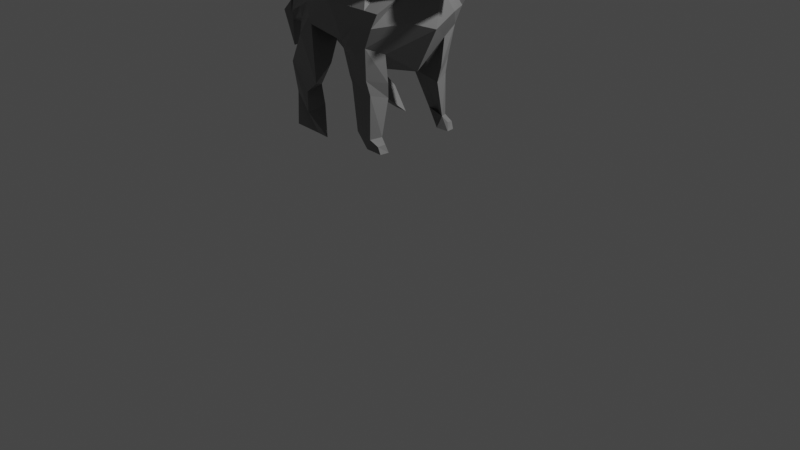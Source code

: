 # Source: bunny_2.blend  (saved by Blender 3.5.10; exported with 4.5.12 LTS)
import bpy
from mathutils import Matrix  # noqa: F401  (used for matrix-valued properties, if any)

bpy.ops.wm.read_factory_settings(use_empty=True)
scene = bpy.context.scene
scene.name = 'Scene'

# ---- collections
col_collection = bpy.data.collections.new('Collection'); scene.collection.children.link(col_collection)

# ---- materials (node trees are filled in below, after node groups)
mat_bunny_fur = bpy.data.materials.new('bunny fur')
mat_bunny_fur.alpha_threshold = 0.0
mat_bunny_fur.use_transparent_shadow = False
mat_bunny_fur.roughness = 0.5
mat_bunny_fur.line_color = (0.0, 0.0, 0.0, 1.0)

# ---- material node trees
mat_bunny_fur.use_nodes = True; mat_bunny_fur.node_tree.nodes.clear()
_N = mat_bunny_fur.node_tree.nodes; _L = mat_bunny_fur.node_tree.links
n0 = _N.new('ShaderNodeOutputMaterial'); n0.name = 'Material Output'; n0.location = (300, 300)
n1 = _N.new('ShaderNodeBsdfPrincipled'); n1.name = 'Principled BSDF'; n1.location = (10, 300)
n1.distribution = 'GGX'
n1.subsurface_method = 'RANDOM_WALK_SKIN'
n1.inputs[0].default_value = (0.2203, 0.2203, 0.2203, 1.0)
n1.inputs[3].default_value = 1.45
n1.inputs[27].default_value = (0.0, 0.0, 0.0, 1.0)
n1.inputs[28].default_value = 1.0
_L.new(n1.outputs[0], n0.inputs[0])
n0.is_active_output = True

# ---- world
world_world = bpy.data.worlds.new('World'); scene.world = world_world
world_world.use_nodes = True; world_world.node_tree.nodes.clear()
_N = world_world.node_tree.nodes; _L = world_world.node_tree.links
n0 = _N.new('ShaderNodeOutputWorld'); n0.name = 'World Output'; n0.location = (300, 300)
n1 = _N.new('ShaderNodeBackground'); n1.name = 'Background'; n1.location = (10, 300)
n1.inputs[0].default_value = (0.05088, 0.05088, 0.05088, 1.0)
_L.new(n1.outputs[0], n0.inputs[0])
n0.is_active_output = True
world_world.color = (0.05088, 0.05088, 0.05088)
world_world.use_sun_shadow = False
world_world.sun_shadow_jitter_overblur = 0.0

# ---- cameras
cam_camera = bpy.data.cameras.new('Camera')
cam_camera.clip_end = 100.0
cam_camera.ortho_scale = 7.314

# ---- lights
light_light = bpy.data.lights.new('Light', 'POINT')
light_light.transmission_factor = 0.0
light_light.energy = 1000.0
light_light.shadow_soft_size = 0.1
light_light.shadow_maximum_resolution = 0.006
light_light.use_absolute_resolution = True

# ---- meshes
me_cube = bpy.data.meshes.new('Cube')
me_cube.from_pydata([(0.2866, 0.9886, -0.9289), (0.6427, 0.4647, -0.08461), (-0.5754, 0.6435, -1.117), (-0.5752, 1.0, -0.3297), (-0.2611, 0.985, -0.9226), (0.3884, 0.6449, -1.054), (-0.7143, 0.4286, 0.0333), (-0.4858, 0.0, -1.235), (0.9876, -0.05118, -0.0154), (-1.057, -4.175e-08, 0.344), (0.526, -0.09711, -1.441), (0.5827, 1.0, -0.3297), (-1.444, 0.0, -0.172), (-1.507, 0.4724, -0.3778), (-1.247, 0.7927, -0.9035), (-1.332, 0.1773, -1.296), (-1.38, 0.7614, -0.5574), (-1.332, 0.0, -1.296), (0.2156, 0.9138, -1.485), (-0.1857, 0.8985, -1.488), (-0.4989, 0.5885, -1.524), (0.3775, 0.5907, -1.558), (0.2329, 0.8452, -1.74), (-0.1371, 0.8962, -1.598), (-0.2599, 0.5887, -1.737), (0.3355, 0.551, -1.822), (0.2305, 0.8569, -2.485), (-0.1159, 0.8158, -2.442), (0.06818, 0.5896, -1.6), (0.327, 0.6841, -2.455), (0.1503, 0.8505, -2.669), (0.1081, -0.03456, -1.427), (0.02666, 0.523, -1.402), (0.2533, 0.6347, -2.668), (0.4288, 0.716, -2.541), (0.4009, 0.8417, -2.564), (0.4719, 0.6769, -2.683), (0.446, 0.8309, -2.687), (0.0378, 0.5699, -1.78), (-1.343, 0.8498, -2.078), (-2.075, 0.5719, -1.775), (-1.168, 0.4576, -1.614), (-1.914, 0.6449, -0.8336), (-0.9994, 0.9359, -1.825), (-2.202, 0.389, -0.6889), (-2.333, 0.3519, -1.002), (-2.163, 0.1532, -1.218), (-2.161, 0.0, -1.22), (-1.436, 0.4601, -2.058), (-1.503, 0.9411, -2.669), (-1.02, 0.901, -2.713), (-1.78, 0.7028, -2.216), (-1.234, 0.5618, -2.347), (-1.16, 0.9903, -2.359), (-0.788, 0.9018, -2.726), (-2.346, 0.0, -0.9479), (0.04786, 0.8707, -1.667), (0.01497, 0.9061, -1.505), (-1.888, 0.0, -0.485), (-0.8851, -4.175e-08, 0.344), (0.003715, 1.0, -0.3302), (-0.3209, 0.3615, 0.357), (-0.03126, 1.095, -0.9504), (-1.778, 0.5682, -0.9485), (-2.297, 0.0, -1.087), (-2.332, 0.0, -0.798), (-1.59, 0.7609, -1.141), (-2.356, 0.3209, -0.7894), (-1.854, 0.4307, -0.5334), (-1.537, 0.7539, -1.8), (-1.647, 0.7031, -0.6955), (0.00822, 0.9934, -0.6435), (-2.335, 0.3212, -1.142), (-2.563, 6.757e-15, -1.685), (0.4346, 0.9943, -0.5878), (-2.24, 0.3438, -1.1), (-2.59, 0.0, -1.065), (-2.57, 0.3209, -1.012), (-1.315, 0.7927, -0.7966), (1.022, -0.1804, -0.6295), (0.8091, 0.4322, -0.5072), (-2.553, 0.143, -1.688), (-0.4182, 0.9925, -0.5834), (0.05731, 0.8364, -2.464), (0.09095, 0.4286, 0.518), (0.8699, 0.3843, 0.4493), (0.8962, 0.0, 0.518), (0.09095, 0.0, 0.518), (0.3351, 0.3764, 1.463), (0.6521, 0.3764, 1.463), (0.6521, 0.1919, 1.463), (0.09095, 0.0, 0.9675), (1.578, 0.2528, 0.534), (0.2648, 0.0, 1.501), (1.449, 0.2528, 1.127), (1.449, 0.0, 1.127), (0.9528, 0.6492, 0.7351), (1.249, 0.0, 0.4276), (1.576, 0.5508, 1.295), (1.578, 0.0, 1.463), (1.905, 0.0, 0.8057), (1.905, 0.0, 0.534), (1.905, 0.2528, 0.534), (1.905, 0.2528, 0.7894), (0.1001, 0.4987, 0.9667), (0.8962, 0.4286, 1.463), (0.8962, 0.0, 1.463), (0.3351, 0.1919, 1.463), (0.1651, 0.6492, 3.439), (0.7538, 0.6777, 3.529), (0.462, 1.093, 3.622), (0.7334, 0.431, 2.596), (0.2452, 0.431, 2.596), (0.2452, 0.7151, 2.596), (0.7334, 0.7151, 2.596), (0.1468, 0.424, -0.0356), (0.01722, 0.8331, -2.555), (0.1439, 0.8466, -2.474), (0.1404, 0.858, -1.702), (0.1057, 1.096, -0.9379), (0.1153, 0.91, -1.5), (0.2214, 0.9939, -0.6263), (0.4804, 0.4064, 0.4837), (0.4982, 0.4636, 1.215), (0.4936, 0.3764, 1.463), (0.4843, 0.6819, 3.58), (0.2932, 1.0, -0.3297), (0.5674, 0.2619, 1.494), (0.4893, 0.431, 2.596), (0.7869, 0.5882, 3.341), (0.186, 0.5882, 3.341), (0.186, 0.9378, 3.341), (0.7869, 0.9378, 3.341), (0.3079, 0.8361, 3.348), (0.4865, 0.5882, 3.341), (0.2866, -0.9886, -0.9289), (0.6427, -0.5083, -0.08461), (-0.5754, -0.6435, -1.117), (-0.5752, -1.0, -0.3297), (-0.2611, -0.985, -0.9226), (0.3903, -0.659, -1.068), (-0.7143, -0.4286, 0.0333), (0.5827, -1.0, -0.3297), (-1.507, -0.4724, -0.3778), (-1.247, -0.7927, -0.9035), (-1.332, -0.1773, -1.296), (-1.38, -0.7614, -0.5574), (0.2156, -0.9138, -1.485), (-0.1857, -0.8985, -1.488), (-0.4989, -0.5885, -1.524), (0.3778, -0.5914, -1.56), (0.2329, -0.8452, -1.74), (-0.1371, -0.8962, -1.598), (-0.2599, -0.5887, -1.737), (0.3355, -0.551, -1.822), (0.2305, -0.8569, -2.485), (-0.1159, -0.8158, -2.442), (0.06818, -0.5896, -1.6), (0.327, -0.6841, -2.455), (0.1503, -0.8505, -2.669), (0.02704, -0.524, -1.404), (0.2533, -0.6347, -2.668), (0.4288, -0.716, -2.541), (0.4009, -0.8417, -2.564), (0.4719, -0.6769, -2.683), (0.446, -0.8309, -2.687), (0.0378, -0.5699, -1.78), (-1.343, -0.8498, -2.078), (-2.075, -0.5719, -1.775), (-1.168, -0.4576, -1.614), (-1.914, -0.6449, -0.8336), (-0.9994, -0.9359, -1.825), (-2.202, -0.389, -0.6889), (-2.333, -0.3519, -1.002), (-2.163, -0.1532, -1.218), (-1.436, -0.4601, -2.058), (-1.503, -0.9411, -2.669), (-1.02, -0.901, -2.713), (-1.78, -0.7028, -2.216), (-1.234, -0.5618, -2.347), (-1.16, -0.9903, -2.359), (-0.788, -0.9018, -2.726), (0.04786, -0.8707, -1.667), (0.01497, -0.9061, -1.505), (0.003715, -1.0, -0.3302), (-0.3209, -0.3615, 0.357), (-0.04179, -1.104, -0.9494), (-1.778, -0.5682, -0.9485), (-1.59, -0.7609, -1.141), (-2.356, -0.3209, -0.7894), (-1.854, -0.4307, -0.5334), (-1.537, -0.7539, -1.8), (-1.647, -0.7031, -0.6955), (0.00822, -0.9934, -0.6435), (-2.335, -0.3212, -1.142), (0.4346, -0.9943, -0.5878), (-2.24, -0.3438, -1.1), (-2.57, -0.3209, -1.012), (-1.315, -0.7927, -0.7966), (0.8091, -0.5516, -0.5068), (-2.553, -0.143, -1.688), (-0.4182, -0.9925, -0.5834), (0.05731, -0.8364, -2.464), (0.09095, -0.4286, 0.518), (0.8699, -0.3843, 0.4493), (0.3351, -0.3764, 1.463), (0.6521, -0.3764, 1.463), (0.6521, -0.1919, 1.463), (1.578, -0.2528, 0.534), (1.449, -0.2528, 1.127), (0.9528, -0.653, 0.7351), (1.576, -0.5508, 1.295), (1.905, -0.2528, 0.534), (1.905, -0.2528, 0.7894), (0.1001, -0.4987, 0.9667), (0.8962, -0.4286, 1.463), (0.3351, -0.1919, 1.463), (0.1651, -0.6492, 3.439), (0.7538, -0.6777, 3.529), (0.462, -1.093, 3.622), (0.7334, -0.431, 2.596), (0.2452, -0.431, 2.596), (0.2452, -0.7151, 2.596), (0.7334, -0.7151, 2.596), (0.1468, -0.424, -0.0356), (0.01722, -0.8331, -2.555), (0.1439, -0.8466, -2.474), (0.1404, -0.858, -1.702), (0.09513, -1.105, -0.937), (0.1153, -0.91, -1.5), (0.2214, -0.9939, -0.6263), (0.4804, -0.4064, 0.4837), (0.4982, -0.4636, 1.215), (0.4936, -0.3764, 1.463), (0.4843, -0.6819, 3.58), (0.2932, -1.0, -0.3297), (0.5674, -0.2619, 1.494), (0.4893, -0.431, 2.596), (0.7869, -0.5882, 3.341), (0.186, -0.5882, 3.341), (0.186, -0.9378, 3.341), (0.7869, -0.9378, 3.341), (0.3079, -0.8361, 3.348), (0.4865, -0.5882, 3.341)], [], [(74, 11, 1, 80), (9, 6, 13, 12), (2, 7, 17, 15), (119, 0, 18, 120), (121, 126, 11, 74), (80, 1, 8, 79), (32, 5, 10, 31), (60, 3, 6, 61), (61, 6, 9, 59), (46, 44, 42, 75), (15, 17, 47, 46), (6, 3, 16, 13), (82, 4, 14, 78), (4, 2, 15, 14), (28, 20, 24, 38), (0, 5, 21, 18), (32, 2, 20, 28), (2, 4, 19, 20), (22, 25, 29, 26), (120, 18, 22, 118), (18, 21, 25, 22), (20, 19, 23, 24), (5, 32, 28, 21), (24, 23, 27), (38, 24, 27, 83), (118, 22, 26, 117), (27, 116, 30, 33), (29, 83, 27, 33), (116, 117, 26, 30), (30, 26, 35, 37), (35, 34, 36, 37), (33, 30, 37, 36), (26, 29, 34, 35), (29, 33, 36, 34), (25, 38, 83, 29), (21, 28, 38, 25), (2, 32, 31, 7), (58, 68, 44, 65), (68, 70, 42, 44), (63, 66, 46, 75), (66, 14, 43, 69), (41, 40, 48), (65, 44, 45, 55), (44, 46, 72, 45), (46, 47, 64, 72), (14, 15, 41, 43), (52, 51, 49, 50), (40, 69, 43, 39), (43, 41, 48, 39), (51, 53, 50, 49), (46, 40, 41, 15), (40, 39, 53, 51), (39, 48, 52, 53), (48, 40, 51, 52), (53, 52, 54), (50, 53, 54), (52, 50, 54), (45, 64, 55), (73, 76, 77, 81), (65, 67, 77, 76), (72, 64, 73, 81), (67, 72, 81, 77), (23, 56, 83, 27), (64, 45, 67, 65), (45, 72, 67), (46, 66, 40), (12, 13, 68, 58), (13, 16, 70, 68), (78, 14, 66, 63), (66, 69, 40), (16, 78, 63, 70), (0, 74, 80, 5), (119, 121, 74, 0), (5, 80, 79, 10), (3, 82, 78, 16), (70, 63, 75, 42), (4, 82, 71, 62), (19, 57, 56, 23), (93, 107, 90, 106), (61, 59, 87, 84), (126, 60, 61, 115), (93, 91, 107), (82, 3, 60, 71), (4, 62, 57, 19), (84, 87, 91, 104), (115, 61, 84, 122), (8, 1, 85, 86), (134, 129, 109, 125), (86, 85, 96, 97), (122, 84, 104, 123), (92, 94, 103, 102), (85, 105, 98, 96), (105, 106, 99, 98), (92, 97, 96), (95, 94, 98, 99), (94, 92, 96, 98), (101, 102, 103, 100), (97, 92, 102, 101), (94, 95, 100, 103), (124, 89, 105, 123), (89, 90, 106, 105), (107, 88, 104, 91), (110, 108, 125), (131, 130, 108, 110), (133, 131, 110), (129, 132, 110, 109), (90, 107, 91, 106), (90, 89, 114, 111), (124, 88, 113, 127), (88, 107, 112, 113), (107, 90, 111, 128, 112), (89, 124, 127, 114), (132, 133, 110), (110, 125, 109), (88, 124, 123, 104), (85, 122, 123, 105), (130, 134, 125, 108), (1, 115, 122, 85), (11, 126, 115, 1), (62, 71, 121, 119), (27, 83, 117, 116), (56, 118, 117, 83), (57, 120, 118, 56), (71, 60, 126, 121), (62, 119, 120, 57), (112, 128, 134, 130), (114, 127, 133, 132), (111, 114, 132, 129), (127, 113, 131, 133), (113, 112, 130, 131), (128, 111, 129, 134), (195, 199, 136, 142), (9, 12, 143, 141), (137, 145, 17, 7), (228, 229, 147, 135), (230, 195, 142, 235), (199, 79, 8, 136), (160, 31, 10, 140), (184, 185, 141, 138), (185, 59, 9, 141), (174, 196, 170, 172), (145, 174, 47, 17), (141, 143, 146, 138), (201, 198, 144, 139), (139, 144, 145, 137), (157, 166, 153, 149), (135, 147, 150, 140), (160, 157, 149, 137), (137, 149, 148, 139), (151, 155, 158, 154), (229, 227, 151, 147), (147, 151, 154, 150), (149, 153, 152, 148), (140, 150, 157, 160), (153, 156, 152), (166, 202, 156, 153), (227, 226, 155, 151), (156, 161, 159, 225), (158, 161, 156, 202), (225, 159, 155, 226), (159, 165, 163, 155), (163, 165, 164, 162), (161, 164, 165, 159), (155, 163, 162, 158), (158, 162, 164, 161), (154, 158, 202, 166), (150, 154, 166, 157), (137, 7, 31, 160), (58, 65, 172, 190), (190, 172, 170, 192), (187, 196, 174, 188), (188, 191, 171, 144), (169, 175, 168), (65, 55, 173, 172), (172, 173, 194, 174), (174, 194, 64, 47), (144, 171, 169, 145), (179, 177, 176, 178), (168, 167, 171, 191), (171, 167, 175, 169), (178, 176, 177, 180), (174, 145, 169, 168), (168, 178, 180, 167), (167, 180, 179, 175), (175, 179, 178, 168), (180, 181, 179), (177, 181, 180), (179, 181, 177), (173, 55, 64), (73, 200, 197, 76), (65, 76, 197, 189), (194, 200, 73, 64), (189, 197, 200, 194), (152, 156, 202, 182), (64, 65, 189, 173), (173, 189, 194), (174, 168, 188), (12, 58, 190, 143), (143, 190, 192, 146), (198, 187, 188, 144), (188, 168, 191), (146, 192, 187, 198), (135, 140, 199, 195), (228, 135, 195, 230), (140, 10, 79, 199), (138, 146, 198, 201), (192, 170, 196, 187), (139, 186, 193, 201), (148, 152, 182, 183), (93, 106, 207, 216), (185, 203, 87, 59), (235, 224, 185, 184), (93, 216, 91), (201, 193, 184, 138), (139, 148, 183, 186), (203, 214, 91, 87), (224, 231, 203, 185), (8, 86, 204, 136), (243, 234, 218, 238), (86, 97, 210, 204), (231, 232, 214, 203), (208, 212, 213, 209), (204, 210, 211, 215), (215, 211, 99, 106), (208, 210, 97), (95, 99, 211, 209), (209, 211, 210, 208), (101, 100, 213, 212), (97, 101, 212, 208), (209, 213, 100, 95), (233, 232, 215, 206), (206, 215, 106, 207), (216, 91, 214, 205), (219, 234, 217), (240, 219, 217, 239), (242, 219, 240), (238, 218, 219, 241), (207, 106, 91, 216), (207, 220, 223, 206), (233, 236, 222, 205), (205, 222, 221, 216), (216, 221, 237, 220, 207), (206, 223, 236, 233), (241, 219, 242), (219, 218, 234), (205, 214, 232, 233), (204, 215, 232, 231), (239, 217, 234, 243), (136, 204, 231, 224), (142, 136, 224, 235), (186, 228, 230, 193), (156, 225, 226, 202), (182, 202, 226, 227), (183, 182, 227, 229), (193, 230, 235, 184), (186, 183, 229, 228), (221, 239, 243, 237), (223, 241, 242, 236), (220, 238, 241, 223), (236, 242, 240, 222), (222, 240, 239, 221), (237, 243, 238, 220)])
_uv = me_cube.uv_layers.new(name='UVMap')
_uv.uv.foreach_set('vector', [0.5, 0.5, 0.625, 0.5, 0.625, 0.5625, 0.5, 0.5625, 0.875, 0.625, 0.875, 0.5625, 0.875, 0.5625, 0.875, 0.625, 0.125, 0.5625, 0.125, 0.625, 0.125, 0.625, 0.125, 0.5625, 0.3125, 0.5, 0.375, 0.5, 0.375, 0.5, 0.3125, 0.5, 0.5, 0.4375, 0.625, 0.4375, 0.625, 0.5, 0.5, 0.5, 0.5, 0.5625, 0.625, 0.5625, 0.625, 0.625, 0.5, 0.625, 0.25, 0.5625, 0.375, 0.5625, 0.375, 0.625, 0.25, 0.625, 0.75, 0.5, 0.875, 0.5, 0.875, 0.5625, 0.75, 0.5625, 0.75, 0.5625, 0.875, 0.5625, 0.875, 0.625, 0.75, 0.625, 0.8096, 0.485, 1.048, 0.4862, 0.625, 0.25, 0.7173, 0.3675, 0.125, 0.5625, 0.125, 0.625, 0.125, 0.625, 0.125, 0.5599, 0.875, 0.5625, 0.875, 0.5, 0.875, 0.5, 0.875, 0.5625, 0.5, 0.25, 0.375, 0.25, 0.375, 0.25, 0.5, 0.25, 0.125, 0.5, 0.125, 0.5625, 0.125, 0.5625, 0.125, 0.5, 0.25, 0.5625, 0.125, 0.5625, 0.125, 0.5625, 0.25, 0.5625, 0.375, 0.5, 0.375, 0.5625, 0.375, 0.5625, 0.375, 0.5, 0.25, 0.5625, 0.125, 0.5625, 0.125, 0.5625, 0.25, 0.5625, 0.125, 0.5625, 0.125, 0.5, 0.125, 0.5, 0.125, 0.5625, 0.375, 0.5, 0.375, 0.5625, 0.375, 0.5625, 0.375, 0.5, 0.3125, 0.5, 0.375, 0.5, 0.375, 0.5, 0.3125, 0.5, 0.375, 0.5, 0.375, 0.5625, 0.375, 0.5625, 0.375, 0.5, 0.125, 0.5625, 0.125, 0.5, 0.125, 0.5, 0.125, 0.5625, 0.375, 0.5625, 0.25, 0.5625, 0.25, 0.5625, 0.375, 0.5625, 0.125, 0.5625, 0.125, 0.5, 0.125, 0.5625, 0.25, 0.5625, 0.125, 0.5625, 0.125, 0.5625, 0.25, 0.5625, 0.3125, 0.5, 0.375, 0.5, 0.375, 0.5, 0.3125, 0.5, 0.125, 0.5, 0.25, 0.5, 0.375, 0.5, 0.375, 0.5625, 0.375, 0.5625, 0.25, 0.5625, 0.125, 0.5625, 0.375, 0.5625, 0.25, 0.5, 0.3125, 0.5, 0.375, 0.5, 0.375, 0.5, 0.375, 0.5, 0.375, 0.5, 0.375, 0.5, 0.375, 0.5, 0.375, 0.5, 0.375, 0.5625, 0.375, 0.5625, 0.375, 0.5, 0.375, 0.5625, 0.375, 0.5, 0.375, 0.5, 0.375, 0.5625, 0.375, 0.5, 0.375, 0.5625, 0.375, 0.5625, 0.375, 0.5, 0.375, 0.5625, 0.375, 0.5625, 0.375, 0.5625, 0.375, 0.5625, 0.375, 0.5625, 0.25, 0.5625, 0.25, 0.5625, 0.375, 0.5625, 0.375, 0.5625, 0.25, 0.5625, 0.25, 0.5625, 0.375, 0.5625, 0.125, 0.5625, 0.25, 0.5625, 0.25, 0.625, 0.125, 0.625, 0.875, 0.625, 0.875, 0.5606, 0.875, 0.5587, 0.875, 0.625, 0.875, 0.5543, 0.875, 0.5, 0.875, 0.5, 0.875, 0.5461, 0.4992, 0.25, 0.3735, 0.25, 0.3719, 0.25, 0.4985, 0.25, 0.3735, 0.25, 0.375, 0.25, 0.375, 0.25, 0.3735, 0.25, 0.125, 0.5625, 0.125, 0.5599, 0.125, 0.5625, 0.875, 0.625, 0.875, 0.5587, 0.875, 0.5761, 0.875, 0.625, 1.048, 0.4862, 0.8096, 0.485, 0.4417, 0.1739, 0.5583, 0.1738, 0.125, 0.5599, 0.125, 0.625, 0.125, 0.625, 0.125, 0.5762, 0.125, 0.5, 0.125, 0.5625, 0.125, 0.5625, 0.125, 0.5, 0.125, 0.5625, 0.125, 0.5599, 0.125, 0.5599, 0.125, 0.5625, 0.3719, 0.25, 0.3735, 0.25, 0.375, 0.25, 0.375, 0.25, 0.125, 0.5, 0.125, 0.5625, 0.125, 0.5625, 0.125, 0.5, 0.3719, 0.25, 0.375, 0.25, 0.375, 0.25, 0.3719, 0.25, 0.125, 0.5599, 0.125, 0.5599, 0.125, 0.5625, 0.125, 0.5625, 0.3719, 0.25, 0.375, 0.25, 0.375, 0.25, 0.3719, 0.25, 0.125, 0.5, 0.125, 0.5625, 0.125, 0.5625, 0.125, 0.5, 0.125, 0.5625, 0.125, 0.5599, 0.125, 0.5599, 0.125, 0.5625, 0.125, 0.5, 0.125, 0.5625, 0.125, 0.5, 0.375, 0.25, 0.375, 0.25, 0.375, 0.25, 0.125, 0.5625, 0.125, 0.5625, 0.125, 0.5625, 0.5258, 0.1672, 0.5258, 0.125, 0.5583, 0.125, 0.4787, 0.125, 0.5213, 0.125, 0.5213, 0.1635, 0.4787, 0.1635, 0.5258, 0.125, 0.5258, 0.1635, 0.5258, 0.1635, 0.5258, 0.125, 0.4742, 0.1635, 0.4742, 0.125, 0.4742, 0.125, 0.4742, 0.1635, 0.5196, 0.1672, 0.4804, 0.1672, 0.4804, 0.1672, 0.5196, 0.1672, 0.125, 0.5, 0.25, 0.5, 0.25, 0.5, 0.125, 0.5, 0.5258, 0.125, 0.5258, 0.1672, 0.5258, 0.1671, 0.5258, 0.125, 0.5258, 0.1672, 0.4742, 0.1672, 0.526, 0.1672, 0.3719, 0.25, 0.3735, 0.25, 0.3719, 0.25, 0.875, 0.625, 0.875, 0.5625, 0.875, 0.5606, 0.875, 0.625, 0.875, 0.5625, 0.875, 0.5, 0.875, 0.5, 0.875, 0.5543, 0.5, 0.25, 0.375, 0.25, 0.3735, 0.25, 0.4992, 0.25, 0.3735, 0.25, 0.3735, 0.25, 0.3719, 0.25, 0.625, 0.25, 0.5, 0.25, 0.4992, 0.25, 0.625, 0.25, 0.375, 0.5, 0.5, 0.5, 0.5, 0.5625, 0.375, 0.5625, 0.375, 0.4375, 0.5, 0.4375, 0.5, 0.5, 0.375, 0.5, 0.375, 0.5625, 0.5, 0.5625, 0.5, 0.625, 0.375, 0.625, 0.625, 0.25, 0.5, 0.25, 0.5, 0.25, 0.625, 0.25, 0.625, 0.25, 0.4992, 0.25, 0.4985, 0.25, 0.625, 0.25, 0.375, 0.25, 0.5, 0.25, 0.5, 0.375, 0.375, 0.375, 0.125, 0.5, 0.25, 0.5, 0.25, 0.5, 0.125, 0.5, 0.0, 0.0, 0.0, 0.0, 0.0, 0.0, 0.0, 0.0, 0.75, 0.5625, 0.75, 0.625, 0.75, 0.625, 0.75, 0.5625, 0.6875, 0.5, 0.75, 0.5, 0.75, 0.5625, 0.6875, 0.5625, 0.0, 0.0, 0.0, 0.0, 0.0, 0.0, 0.5, 0.25, 0.625, 0.25, 0.625, 0.375, 0.5, 0.375, 0.125, 0.5, 0.25, 0.5, 0.25, 0.5, 0.125, 0.5, 0.75, 0.5625, 0.75, 0.625, 0.75, 0.625, 0.75, 0.5625, 0.6875, 0.5625, 0.75, 0.5625, 0.75, 0.5625, 0.6875, 0.5625, 0.625, 0.625, 0.625, 0.5625, 0.625, 0.5625, 0.625, 0.625, 0.0, 0.0, 0.0, 0.0, 0.0, 0.0, 0.0, 0.0, 0.625, 0.625, 0.625, 0.5625, 0.625, 0.5625, 0.625, 0.625, 0.6875, 0.5625, 0.75, 0.5625, 0.75, 0.5625, 0.6875, 0.5625, 0.625, 0.5882, 0.625, 0.5882, 0.625, 0.5882, 0.625, 0.5882, 0.625, 0.5625, 0.625, 0.5625, 0.625, 0.5625, 0.625, 0.5625, 0.625, 0.5625, 0.625, 0.625, 0.625, 0.625, 0.625, 0.5625, 0.625, 0.5882, 0.625, 0.625, 0.625, 0.5625, 0.625, 0.625, 0.625, 0.5882, 0.625, 0.5625, 0.625, 0.625, 0.625, 0.5882, 0.625, 0.5882, 0.625, 0.5625, 0.625, 0.5625, 0.625, 0.625, 0.625, 0.5882, 0.625, 0.5882, 0.625, 0.625, 0.625, 0.625, 0.625, 0.5882, 0.625, 0.5882, 0.625, 0.625, 0.625, 0.5882, 0.625, 0.625, 0.625, 0.625, 0.625, 0.5882, 0.6875, 0.5981, 0.6629, 0.5981, 0.625, 0.5625, 0.6875, 0.5625, 0.6629, 0.5981, 0.6629, 0.625, 0.625, 0.625, 0.625, 0.5625, 0.7121, 0.625, 0.7121, 0.5981, 0.75, 0.5625, 0.75, 0.625, 0.7121, 0.5981, 0.7121, 0.625, 0.6875, 0.625, 0.7121, 0.5981, 0.7121, 0.625, 0.7121, 0.625, 0.7121, 0.5981, 0.6875, 0.5981, 0.7121, 0.5981, 0.6875, 0.5981, 0.6629, 0.625, 0.6629, 0.5981, 0.6629, 0.5981, 0.6629, 0.625, 0.6629, 0.625, 0.7121, 0.625, 0.75, 0.625, 0.625, 0.625, 0.6629, 0.625, 0.6629, 0.5981, 0.6629, 0.5981, 0.6629, 0.625, 0.6875, 0.5981, 0.7121, 0.5981, 0.7121, 0.5981, 0.6875, 0.5981, 0.7121, 0.5981, 0.7121, 0.625, 0.7121, 0.625, 0.7121, 0.5981, 0.0, 0.0, 0.0, 0.0, 0.0, 0.0, 0.0, 0.0, 0.0, 0.0, 0.6629, 0.5981, 0.6875, 0.5981, 0.6875, 0.5981, 0.6629, 0.5981, 0.6629, 0.5981, 0.6875, 0.5981, 0.6629, 0.5981, 0.6875, 0.5981, 0.6875, 0.625, 0.6629, 0.625, 0.7121, 0.5981, 0.6875, 0.5981, 0.6875, 0.5625, 0.75, 0.5625, 0.625, 0.5625, 0.6875, 0.5625, 0.6875, 0.5625, 0.625, 0.5625, 0.0, 0.0, 0.0, 0.0, 0.0, 0.0, 0.0, 0.0, 0.625, 0.5625, 0.6875, 0.5625, 0.6875, 0.5625, 0.625, 0.5625, 0.625, 0.5, 0.6875, 0.5, 0.6875, 0.5625, 0.625, 0.5625, 0.375, 0.375, 0.5, 0.375, 0.5, 0.4375, 0.375, 0.4375, 0.125, 0.5, 0.25, 0.5, 0.3125, 0.5, 0.25, 0.5, 0.25, 0.5, 0.3125, 0.5, 0.3125, 0.5, 0.25, 0.5, 0.25, 0.5, 0.3125, 0.5, 0.3125, 0.5, 0.25, 0.5, 0.5, 0.375, 0.625, 0.375, 0.625, 0.4375, 0.5, 0.4375, 0.25, 0.5, 0.3125, 0.5, 0.3125, 0.5, 0.25, 0.5, 0.0, 0.0, 0.0, 0.0, 0.0, 0.0, 0.0, 0.0, 0.6629, 0.5981, 0.6875, 0.5981, 0.6875, 0.5981, 0.6629, 0.5981, 0.6629, 0.625, 0.6629, 0.5981, 0.6629, 0.5981, 0.6629, 0.625, 0.6875, 0.5981, 0.7121, 0.5981, 0.7121, 0.5981, 0.6875, 0.5981, 0.7121, 0.5981, 0.7121, 0.625, 0.7121, 0.625, 0.7121, 0.5981, 0.0, 0.0, 0.0, 0.0, 0.0, 0.0, 0.0, 0.0, 0.5, 0.5, 0.5, 0.5625, 0.625, 0.5625, 0.625, 0.5, 0.875, 0.625, 0.875, 0.625, 0.875, 0.5625, 0.875, 0.5625, 0.125, 0.5625, 0.125, 0.5625, 0.125, 0.625, 0.125, 0.625, 0.3125, 0.5, 0.3125, 0.5, 0.375, 0.5, 0.375, 0.5, 0.5, 0.4375, 0.5, 0.5, 0.625, 0.5, 0.625, 0.4375, 0.5, 0.5625, 0.5, 0.625, 0.625, 0.625, 0.625, 0.5625, 0.25, 0.5625, 0.25, 0.625, 0.375, 0.625, 0.375, 0.5625, 0.75, 0.5, 0.75, 0.5625, 0.875, 0.5625, 0.875, 0.5, 0.75, 0.5625, 0.75, 0.625, 0.875, 0.625, 0.875, 0.5625, 0.8096, 0.485, 0.7173, 0.3675, 0.625, 0.25, 1.048, 0.4862, 0.125, 0.5625, 0.125, 0.5599, 0.125, 0.625, 0.125, 0.625, 0.875, 0.5625, 0.875, 0.5625, 0.875, 0.5, 0.875, 0.5, 0.5, 0.25, 0.5, 0.25, 0.375, 0.25, 0.375, 0.25, 0.125, 0.5, 0.125, 0.5, 0.125, 0.5625, 0.125, 0.5625, 0.25, 0.5625, 0.25, 0.5625, 0.125, 0.5625, 0.125, 0.5625, 0.375, 0.5, 0.375, 0.5, 0.375, 0.5625, 0.375, 0.5625, 0.25, 0.5625, 0.25, 0.5625, 0.125, 0.5625, 0.125, 0.5625, 0.125, 0.5625, 0.125, 0.5625, 0.125, 0.5, 0.125, 0.5, 0.375, 0.5, 0.375, 0.5, 0.375, 0.5625, 0.375, 0.5625, 0.3125, 0.5, 0.3125, 0.5, 0.375, 0.5, 0.375, 0.5, 0.375, 0.5, 0.375, 0.5, 0.375, 0.5625, 0.375, 0.5625, 0.125, 0.5625, 0.125, 0.5625, 0.125, 0.5, 0.125, 0.5, 0.375, 0.5625, 0.375, 0.5625, 0.25, 0.5625, 0.25, 0.5625, 0.125, 0.5625, 0.125, 0.5625, 0.125, 0.5, 0.25, 0.5625, 0.25, 0.5625, 0.125, 0.5625, 0.125, 0.5625, 0.3125, 0.5, 0.3125, 0.5, 0.375, 0.5, 0.375, 0.5, 0.125, 0.5, 0.375, 0.5625, 0.375, 0.5, 0.25, 0.5, 0.375, 0.5625, 0.375, 0.5625, 0.125, 0.5625, 0.25, 0.5625, 0.25, 0.5, 0.375, 0.5, 0.375, 0.5, 0.3125, 0.5, 0.375, 0.5, 0.375, 0.5, 0.375, 0.5, 0.375, 0.5, 0.375, 0.5, 0.375, 0.5, 0.375, 0.5625, 0.375, 0.5625, 0.375, 0.5625, 0.375, 0.5625, 0.375, 0.5, 0.375, 0.5, 0.375, 0.5, 0.375, 0.5, 0.375, 0.5625, 0.375, 0.5625, 0.375, 0.5625, 0.375, 0.5625, 0.375, 0.5625, 0.375, 0.5625, 0.375, 0.5625, 0.375, 0.5625, 0.25, 0.5625, 0.25, 0.5625, 0.375, 0.5625, 0.375, 0.5625, 0.25, 0.5625, 0.25, 0.5625, 0.125, 0.5625, 0.125, 0.625, 0.25, 0.625, 0.25, 0.5625, 0.875, 0.625, 0.875, 0.625, 0.875, 0.5587, 0.875, 0.5606, 0.875, 0.5543, 0.875, 0.5461, 0.875, 0.5, 0.875, 0.5, 0.4992, 0.25, 0.4985, 0.25, 0.3719, 0.25, 0.3735, 0.25, 0.3735, 0.25, 0.3735, 0.25, 0.375, 0.25, 0.375, 0.25, 0.125, 0.5625, 0.125, 0.5625, 0.125, 0.5599, 0.875, 0.625, 0.875, 0.625, 0.875, 0.5761, 0.875, 0.5587, 1.048, 0.4862, 0.5583, 0.1738, 0.4417, 0.1739, 0.8096, 0.485, 0.125, 0.5599, 0.125, 0.5762, 0.125, 0.625, 0.125, 0.625, 0.125, 0.5, 0.125, 0.5, 0.125, 0.5625, 0.125, 0.5625, 0.125, 0.5625, 0.125, 0.5625, 0.125, 0.5599, 0.125, 0.5599, 0.3719, 0.25, 0.375, 0.25, 0.375, 0.25, 0.3735, 0.25, 0.125, 0.5, 0.125, 0.5, 0.125, 0.5625, 0.125, 0.5625, 0.3719, 0.25, 0.3719, 0.25, 0.375, 0.25, 0.375, 0.25, 0.125, 0.5599, 0.125, 0.5625, 0.125, 0.5625, 0.125, 0.5599, 0.3719, 0.25, 0.3719, 0.25, 0.375, 0.25, 0.375, 0.25, 0.125, 0.5, 0.125, 0.5, 0.125, 0.5625, 0.125, 0.5625, 0.125, 0.5625, 0.125, 0.5625, 0.125, 0.5599, 0.125, 0.5599, 0.125, 0.5, 0.125, 0.5, 0.125, 0.5625, 0.375, 0.25, 0.375, 0.25, 0.375, 0.25, 0.125, 0.5625, 0.125, 0.5625, 0.125, 0.5625, 0.5258, 0.1672, 0.5583, 0.125, 0.5258, 0.125, 0.4787, 0.125, 0.4787, 0.1635, 0.5213, 0.1635, 0.5213, 0.125, 0.5258, 0.125, 0.5258, 0.125, 0.5258, 0.1635, 0.5258, 0.1635, 0.4742, 0.1635, 0.4742, 0.1635, 0.4742, 0.125, 0.4742, 0.125, 0.5196, 0.1672, 0.5196, 0.1672, 0.4804, 0.1672, 0.4804, 0.1672, 0.125, 0.5, 0.125, 0.5, 0.25, 0.5, 0.25, 0.5, 0.5258, 0.125, 0.5258, 0.125, 0.5258, 0.1671, 0.5258, 0.1672, 0.5258, 0.1672, 0.526, 0.1672, 0.4742, 0.1672, 0.3719, 0.25, 0.3719, 0.25, 0.3735, 0.25, 0.875, 0.625, 0.875, 0.625, 0.875, 0.5606, 0.875, 0.5625, 0.875, 0.5625, 0.875, 0.5543, 0.875, 0.5, 0.875, 0.5, 0.5, 0.25, 0.4992, 0.25, 0.3735, 0.25, 0.375, 0.25, 0.3735, 0.25, 0.3719, 0.25, 0.3735, 0.25, 0.625, 0.25, 0.625, 0.25, 0.4992, 0.25, 0.5, 0.25, 0.375, 0.5, 0.375, 0.5625, 0.5, 0.5625, 0.5, 0.5, 0.375, 0.4375, 0.375, 0.5, 0.5, 0.5, 0.5, 0.4375, 0.375, 0.5625, 0.375, 0.625, 0.5, 0.625, 0.5, 0.5625, 0.625, 0.25, 0.625, 0.25, 0.5, 0.25, 0.5, 0.25, 0.625, 0.25, 0.625, 0.25, 0.4985, 0.25, 0.4992, 0.25, 0.375, 0.25, 0.375, 0.375, 0.5, 0.375, 0.5, 0.25, 0.125, 0.5, 0.125, 0.5, 0.25, 0.5, 0.25, 0.5, 0.0, 0.0, 0.0, 0.0, 0.0, 0.0, 0.0, 0.0, 0.75, 0.5625, 0.75, 0.5625, 0.75, 0.625, 0.75, 0.625, 0.6875, 0.5, 0.6875, 0.5625, 0.75, 0.5625, 0.75, 0.5, 0.0, 0.0, 0.0, 0.0, 0.0, 0.0, 0.5, 0.25, 0.5, 0.375, 0.625, 0.375, 0.625, 0.25, 0.125, 0.5, 0.125, 0.5, 0.25, 0.5, 0.25, 0.5, 0.75, 0.5625, 0.75, 0.5625, 0.75, 0.625, 0.75, 0.625, 0.6875, 0.5625, 0.6875, 0.5625, 0.75, 0.5625, 0.75, 0.5625, 0.625, 0.625, 0.625, 0.625, 0.625, 0.5625, 0.625, 0.5625, 0.0, 0.0, 0.0, 0.0, 0.0, 0.0, 0.0, 0.0, 0.625, 0.625, 0.625, 0.625, 0.625, 0.5625, 0.625, 0.5625, 0.6875, 0.5625, 0.6875, 0.5625, 0.75, 0.5625, 0.75, 0.5625, 0.625, 0.5882, 0.625, 0.5882, 0.625, 0.5882, 0.625, 0.5882, 0.625, 0.5625, 0.625, 0.5625, 0.625, 0.5625, 0.625, 0.5625, 0.625, 0.5625, 0.625, 0.5625, 0.625, 0.625, 0.625, 0.625, 0.625, 0.5882, 0.625, 0.5625, 0.625, 0.625, 0.625, 0.625, 0.625, 0.625, 0.625, 0.5625, 0.625, 0.5882, 0.625, 0.5882, 0.625, 0.5625, 0.625, 0.5625, 0.625, 0.5882, 0.625, 0.625, 0.625, 0.625, 0.625, 0.5882, 0.625, 0.5882, 0.625, 0.625, 0.625, 0.625, 0.625, 0.5882, 0.625, 0.5882, 0.625, 0.5882, 0.625, 0.5882, 0.625, 0.625, 0.625, 0.625, 0.6875, 0.5981, 0.6875, 0.5625, 0.625, 0.5625, 0.6629, 0.5981, 0.6629, 0.5981, 0.625, 0.5625, 0.625, 0.625, 0.6629, 0.625, 0.7121, 0.625, 0.75, 0.625, 0.75, 0.5625, 0.7121, 0.5981, 0.6875, 0.5981, 0.6875, 0.625, 0.7121, 0.625, 0.7121, 0.5981, 0.7121, 0.5981, 0.7121, 0.625, 0.7121, 0.625, 0.6875, 0.5981, 0.7121, 0.5981, 0.7121, 0.5981, 0.6629, 0.625, 0.6629, 0.625, 0.6629, 0.5981, 0.6629, 0.5981, 0.6629, 0.625, 0.625, 0.625, 0.75, 0.625, 0.7121, 0.625, 0.6629, 0.625, 0.6629, 0.625, 0.6629, 0.5981, 0.6629, 0.5981, 0.6875, 0.5981, 0.6875, 0.5981, 0.7121, 0.5981, 0.7121, 0.5981, 0.7121, 0.5981, 0.7121, 0.5981, 0.7121, 0.625, 0.7121, 0.625, 0.0, 0.0, 0.0, 0.0, 0.0, 0.0, 0.0, 0.0, 0.0, 0.0, 0.6629, 0.5981, 0.6629, 0.5981, 0.6875, 0.5981, 0.6875, 0.5981, 0.6629, 0.5981, 0.6875, 0.5981, 0.6875, 0.5981, 0.6629, 0.5981, 0.6629, 0.625, 0.6875, 0.625, 0.7121, 0.5981, 0.75, 0.5625, 0.6875, 0.5625, 0.6875, 0.5981, 0.625, 0.5625, 0.625, 0.5625, 0.6875, 0.5625, 0.6875, 0.5625, 0.0, 0.0, 0.0, 0.0, 0.0, 0.0, 0.0, 0.0, 0.625, 0.5625, 0.625, 0.5625, 0.6875, 0.5625, 0.6875, 0.5625, 0.625, 0.5, 0.625, 0.5625, 0.6875, 0.5625, 0.6875, 0.5, 0.375, 0.375, 0.375, 0.4375, 0.5, 0.4375, 0.5, 0.375, 0.125, 0.5, 0.25, 0.5, 0.3125, 0.5, 0.25, 0.5, 0.25, 0.5, 0.25, 0.5, 0.3125, 0.5, 0.3125, 0.5, 0.25, 0.5, 0.25, 0.5, 0.3125, 0.5, 0.3125, 0.5, 0.5, 0.375, 0.5, 0.4375, 0.625, 0.4375, 0.625, 0.375, 0.25, 0.5, 0.25, 0.5, 0.3125, 0.5, 0.3125, 0.5, 0.0, 0.0, 0.0, 0.0, 0.0, 0.0, 0.0, 0.0, 0.6629, 0.5981, 0.6629, 0.5981, 0.6875, 0.5981, 0.6875, 0.5981, 0.6629, 0.625, 0.6629, 0.625, 0.6629, 0.5981, 0.6629, 0.5981, 0.6875, 0.5981, 0.6875, 0.5981, 0.7121, 0.5981, 0.7121, 0.5981, 0.7121, 0.5981, 0.7121, 0.5981, 0.7121, 0.625, 0.7121, 0.625, 0.0, 0.0, 0.0, 0.0, 0.0, 0.0, 0.0, 0.0])
me_cube.materials.append(mat_bunny_fur)
me_cube.use_mirror_vertex_groups = False
me_cube.update()
arm_metarig = bpy.data.armatures.new('metarig')  # bones are not reproduced

# ---- objects
ob_cube = bpy.data.objects.new('Cube', me_cube)
ob_light = bpy.data.objects.new('Light', light_light)
ob_camera = bpy.data.objects.new('Camera', cam_camera)
ob_metarig = bpy.data.objects.new('metarig', arm_metarig)

# ---- transforms, parenting, visibility, modifiers, constraints
ob_cube.parent = ob_metarig
ob_cube.matrix_parent_inverse = Matrix(((-2.53e-08, 0.5787, 0.0, -7.358e-08), (-0.5787, -2.53e-08, 0.0, -0.202), (0.0, -0.0, 0.5787, -0.5283), (-0.0, 0.0, -0.0, 1.0)))
ob_cube.location = (0.0, 0.0, 2.486)
ob_cube.scale = (0.5833, 0.5833, 0.5833)
ob_cube.lock_rotations_4d = False
ob_cube.empty_display_type = 'ARROWS'
ob_cube.lineart.crease_threshold = 0.0
_vg = ob_cube.vertex_groups.new(name='spine.004')
for _i, _w in zip([12, 13, 16, 42, 44, 45, 58, 63, 68, 70, 75, 143, 170, 172, 190, 192, 196], [0.04546, 0.0911, 0.02491, 0.1344, 0.1274, 0.005892, 0.9267, 0.02629, 0.6234, 0.09169, 0.05871, 0.01105, 0.04898, 0.06398, 0.1697, 0.02756, 0.000858]): _vg.add([_i], _w, 'REPLACE')
_vg = ob_cube.vertex_groups.new(name='spine.003')
for _i, _w in zip([15, 17, 40, 42, 44, 45, 46, 47, 55, 63, 64, 67, 68, 70, 72, 75, 77, 81, 145, 168, 170, 172, 173, 174, 187, 189, 190, 192, 194, 196, 197, 200], [0.02657, 0.01301, 0.03835, 0.2233, 0.5521, 0.3079, 0.5848, 0.6032, 0.005007, 0.1102, 0.05943, 0.2145, 0.08766, 0.02692, 0.218, 0.4976, 0.08042, 0.05856, 0.01931, 0.04519, 0.2426, 0.5566, 0.309, 0.5868, 0.135, 0.2153, 0.1058, 0.06795, 0.2186, 0.5036, 0.0807, 0.0587]): _vg.add([_i], _w, 'REPLACE')
_vg = ob_cube.vertex_groups.new(name='spine.002')
for _i, _w in zip([42, 44, 45, 46, 47, 55, 63, 64, 65, 67, 68, 72, 73, 75, 76, 77, 81, 170, 172, 173, 174, 187, 189, 190, 192, 194, 196, 197, 200], [0.07871, 0.2097, 0.6159, 0.185, 0.2111, 0.9647, 0.02397, 0.9215, 0.9901, 0.7323, 0.0186, 0.7244, 0.9863, 0.1671, 0.996, 0.8993, 0.9256, 0.08578, 0.2113, 0.6163, 0.1857, 0.04126, 0.7326, 0.03255, 0.0005975, 0.7247, 0.1692, 0.8994, 0.9257]): _vg.add([_i], _w, 'REPLACE')
_vg = ob_cube.vertex_groups.new(name='spine.005')
for _i, _w in zip([9, 12, 13, 16, 59, 143], [0.07116, 0.7826, 0.1193, 0.002494, 0.006415, 0.1191]): _vg.add([_i], _w, 'REPLACE')
_vg = ob_cube.vertex_groups.new(name='spine.006')
_vg = ob_cube.vertex_groups.new(name='spine.007')
for _i, _w in zip([2, 3, 4, 6, 7, 9, 12, 13, 16, 31, 59, 60, 61, 71, 82, 137, 138, 139, 141, 143, 146, 184, 185, 193, 201], [0.08058, 0.4142, 0.07881, 0.6826, 0.4003, 0.8087, 0.04683, 0.02442, 0.0458, 0.0364, 0.6833, 0.05814, 0.1891, 0.033, 0.1899, 0.07864, 0.4126, 0.07582, 0.6819, 0.0216, 0.02614, 0.06035, 0.1883, 0.02891, 0.1881]): _vg.add([_i], _w, 'REPLACE')
_vg = ob_cube.vertex_groups.new(name='spine.008')
for _i, _w in zip([3, 6, 8, 9, 59, 60, 61, 79, 80, 84, 115, 138, 141, 184, 185, 199, 203], [0.02812, 0.1207, 0.05529, 0.05967, 0.1702, 0.06586, 0.5294, 0.4252, 0.06666, 0.01335, 0.01861, 0.02827, 0.1202, 0.0682, 0.5273, 0.05913, 0.01053]): _vg.add([_i], _w, 'REPLACE')
_vg = ob_cube.vertex_groups.new(name='spine.009')
for _i, _w in zip([1, 8, 79, 80, 85, 86, 136, 199, 204], [0.06204, 0.6081, 0.4459, 0.07535, 0.03674, 0.07123, 0.05679, 0.0668, 0.03611]): _vg.add([_i], _w, 'REPLACE')
_vg = ob_cube.vertex_groups.new(name='spine.010')
for _i, _w in zip([1, 8, 11, 59, 61, 84, 85, 86, 87, 91, 92, 93, 96, 97, 104, 107, 115, 122, 123, 136, 185, 203, 204, 205, 208, 210, 214, 216, 231, 232], [0.09265, 0.1328, 0.002013, 0.03062, 0.06507, 0.8065, 0.6512, 0.6287, 0.9176, 0.8386, 0.02538, 0.08418, 0.2417, 0.1363, 0.7043, 0.0224, 0.02397, 0.8059, 0.05959, 0.08471, 0.06252, 0.8053, 0.6509, 0.04146, 0.02537, 0.2416, 0.7066, 0.0317, 0.8052, 0.06608]): _vg.add([_i], _w, 'REPLACE')
_vg = ob_cube.vertex_groups.new(name='spine.011')
for _i, _w in zip([8, 85, 86, 92, 94, 95, 96, 97, 98, 99, 100, 101, 102, 103, 105, 106, 122, 204, 208, 209, 210, 211, 212, 213, 215, 231], [0.02478, 0.165, 0.2259, 0.947, 0.922, 0.9577, 0.6613, 0.8282, 0.8109, 0.8727, 0.9913, 0.9897, 0.9934, 0.9851, 0.1457, 0.5937, 0.006489, 0.1651, 0.947, 0.9222, 0.6614, 0.8116, 0.9934, 0.9852, 0.1498, 0.006454]): _vg.add([_i], _w, 'REPLACE')
_vg = ob_cube.vertex_groups.new(name='spine.015')
for _i, _w in zip([85, 88, 89, 90, 93, 94, 96, 98, 99, 104, 105, 106, 107, 112, 113, 122, 123, 124, 127], [0.03143, 0.2145, 0.8092, 0.0551, 0.001507, 0.0365, 0.02563, 0.1373, 0.02611, 0.102, 0.7118, 0.05319, 0.05497, 0.05462, 0.2196, 0.009809, 0.483, 0.8264, 0.8881]): _vg.add([_i], _w, 'REPLACE')
_vg = ob_cube.vertex_groups.new(name='spine.016')
for _i, _w in zip([88, 89, 90, 91, 93, 104, 105, 106, 107, 113, 122, 123, 124, 127, 205, 216], [0.733, 0.1548, 0.9092, 0.07642, 0.4554, 0.142, 0.09479, 0.1647, 0.846, 0.01042, 0.004271, 0.4377, 0.1597, 0.06838, 0.002912, 0.05413]): _vg.add([_i], _w, 'REPLACE')
_vg = ob_cube.vertex_groups.new(name='spine.017')
for _i, _w in zip([108, 109, 110, 111, 112, 113, 114, 125, 127, 128, 129, 130, 131, 132, 133, 134], [1.022, 1.001, 1.054, 0.9804, 0.919, 0.7484, 0.9775, 1.004, 0.02851, 0.9773, 1.0, 1.009, 1.098, 1.005, 1.096, 1.001]): _vg.add([_i], _w, 'REPLACE')
_vg = ob_cube.vertex_groups.new(name='spine.018')
for _i, _w in zip([93, 99, 106, 204, 205, 206, 207, 209, 210, 211, 214, 215, 216, 231, 232, 233, 236], [0.01714, 0.01871, 0.04423, 0.02678, 0.3315, 0.5786, 0.003818, 0.0284, 0.01968, 0.1244, 0.1064, 0.6449, 0.07631, 0.008412, 0.4704, 0.6095, 0.01112]): _vg.add([_i], _w, 'REPLACE')
_vg = ob_cube.vertex_groups.new(name='spine.019')
for _i, _w in zip([91, 93, 99, 106, 107, 205, 206, 207, 211, 214, 215, 216, 221, 222, 231, 232, 233, 236], [0.07412, 0.4432, 0.004937, 0.1738, 0.05083, 0.5577, 0.3807, 0.9493, 0.01653, 0.1323, 0.1571, 0.8144, 0.06751, 0.2373, 0.004082, 0.4403, 0.3696, 0.9639]): _vg.add([_i], _w, 'REPLACE')
_vg = ob_cube.vertex_groups.new(name='spine.020')
for _i, _w in zip([205, 217, 218, 219, 220, 221, 222, 223, 234, 237, 238, 239, 240, 241, 242, 243], [0.03055, 1.023, 1.001, 1.04, 0.9817, 0.9192, 0.7424, 0.9766, 1.004, 0.979, 1.001, 1.01, 1.106, 1.006, 1.106, 1.001]): _vg.add([_i], _w, 'REPLACE')
_vg = ob_cube.vertex_groups.new(name='shoulder.L')
for _i, _w in zip([0, 1, 3, 4, 6, 8, 11, 59, 60, 61, 62, 71, 74, 79, 80, 82, 84, 85, 115, 119, 121, 122, 126], [0.1012, 0.767, 0.1316, 0.05317, 0.01434, 0.07237, 0.771, 0.004924, 0.6256, 0.1665, 0.03624, 0.2311, 0.6497, 0.03009, 0.7243, 0.1249, 0.09229, 0.05743, 0.8997, 0.04445, 0.3502, 0.08271, 0.8026]): _vg.add([_i], _w, 'REPLACE')
_vg = ob_cube.vertex_groups.new(name='front_thigh.L')
for _i, _w in zip([0, 2, 3, 4, 5, 7, 11, 14, 18, 19, 20, 21, 22, 23, 24, 25, 28, 31, 32, 38, 56, 57, 60, 62, 71, 74, 80, 82, 118, 119, 120, 121, 126], [0.8774, 0.3965, 0.1408, 0.644, 0.979, 0.08842, 0.1496, 0.01218, 0.9108, 0.8714, 0.7769, 0.8868, 0.2054, 0.8077, 0.2594, 0.115, 0.9496, 0.09969, 0.8966, 0.04902, 0.7198, 0.9245, 0.1712, 0.8589, 0.625, 0.3037, 0.09744, 0.2912, 0.3541, 0.9065, 0.909, 0.5942, 0.1503]): _vg.add([_i], _w, 'REPLACE')
_vg = ob_cube.vertex_groups.new(name='front_shin.L')
for _i, _w in zip([18, 19, 20, 21, 22, 23, 24, 25, 28, 29, 38, 56, 57, 118, 120], [0.07584, 0.07087, 0.14, 0.1054, 0.7481, 0.1711, 0.6853, 0.8256, 0.0396, 0.02064, 0.9372, 0.2527, 0.05702, 0.6118, 0.0767]): _vg.add([_i], _w, 'REPLACE')
_vg = ob_cube.vertex_groups.new(name='front_foot.L')
for _i, _w in zip([22, 24, 26, 27, 29, 30, 33, 34, 35, 83, 116, 117, 118], [0.01466, 0.02849, 0.8073, 0.9618, 0.227, 0.01412, 0.01257, 0.08606, 0.1265, 0.9867, 0.9136, 0.9506, 0.00863]): _vg.add([_i], _w, 'REPLACE')
_vg = ob_cube.vertex_groups.new(name='front_toe.L')
for _i, _w in zip([25, 26, 29, 30, 33, 34, 35, 36, 37, 116, 117], [0.03193, 0.1824, 0.733, 0.9673, 0.9638, 0.9004, 0.8693, 0.9882, 0.975, 0.08418, 0.03555]): _vg.add([_i], _w, 'REPLACE')
_vg = ob_cube.vertex_groups.new(name='shoulder.R')
for _i, _w in zip([8, 59, 79, 136, 141, 142, 184, 185, 193, 195, 199, 203, 204, 224, 230, 231, 235], [0.07036, 2.018e-05, 0.02759, 0.7449, 0.01443, 0.2608, 0.08778, 0.1504, 0.00918, 0.1122, 0.7007, 0.09396, 0.05619, 0.9316, 0.05126, 0.08247, 0.1893]): _vg.add([_i], _w, 'REPLACE')
_vg = ob_cube.vertex_groups.new(name='front_thigh.R')
for _i, _w in zip([7, 31, 135, 136, 137, 138, 139, 140, 142, 147, 148, 149, 150, 151, 152, 153, 154, 157, 160, 166, 182, 183, 184, 185, 186, 193, 195, 199, 201, 227, 228, 229, 230, 235], [0.09245, 0.1017, 0.9768, 0.0675, 0.4181, 0.2465, 0.6944, 0.9752, 0.669, 0.8834, 0.8368, 0.7766, 0.8745, 0.1288, 0.6511, 0.2357, 0.1027, 0.9715, 0.9136, 0.04516, 0.2364, 0.8344, 0.7017, 0.01872, 0.8966, 0.8321, 0.8519, 0.1428, 0.3963, 0.1573, 0.9532, 0.8521, 0.9018, 0.7681]): _vg.add([_i], _w, 'REPLACE')
_vg = ob_cube.vertex_groups.new(name='front_shin.R')
for _i, _w in zip([147, 148, 149, 150, 151, 152, 153, 154, 157, 158, 166, 182, 183, 227, 229], [0.1078, 0.1127, 0.1486, 0.1146, 0.824, 0.3299, 0.7112, 0.8371, 0.001325, 0.02695, 0.9397, 0.7354, 0.1503, 0.8076, 0.1367]): _vg.add([_i], _w, 'REPLACE')
_vg = ob_cube.vertex_groups.new(name='front_foot.R')
for _i, _w in zip([151, 153, 155, 156, 158, 159, 161, 162, 163, 165, 202, 225, 226, 227], [0.01742, 0.02773, 0.8123, 0.9599, 0.2468, 0.007247, 0.03227, 0.1078, 0.1495, 0.03961, 0.9897, 0.9152, 0.9556, 0.01157]): _vg.add([_i], _w, 'REPLACE')
_vg = ob_cube.vertex_groups.new(name='front_toe.R')
for _i, _w in zip([154, 155, 158, 159, 161, 162, 163, 164, 165, 225, 226], [0.03001, 0.1772, 0.7103, 0.9707, 0.9525, 0.876, 0.845, 0.9721, 0.953, 0.08289, 0.02661]): _vg.add([_i], _w, 'REPLACE')
_vg = ob_cube.vertex_groups.new(name='breast.L')
for _i, _w in zip([2, 3, 4, 7, 10, 20, 31, 32, 60, 62, 71, 82], [0.1843, 0.09739, 0.14, 0.1072, 0.4676, 0.0005898, 0.3664, 0.01591, 0.01537, 0.03033, 0.04473, 0.2271]): _vg.add([_i], _w, 'REPLACE')
_vg = ob_cube.vertex_groups.new(name='breast.R')
for _i, _w in zip([7, 10, 31, 32, 137, 138, 139, 160, 184, 186, 193, 201], [0.1066, 0.4676, 0.3663, 0.005385, 0.1811, 0.0963, 0.1354, 0.006397, 0.01733, 0.02474, 0.03896, 0.2249]): _vg.add([_i], _w, 'REPLACE')
_vg = ob_cube.vertex_groups.new(name='pelvis.L')
for _i, _w in zip([2, 6, 7, 12, 13, 15, 16, 17, 42, 68, 70, 78, 137, 145], [0.004231, 0.02358, 0.04472, 0.03238, 0.5419, 0.1187, 0.1193, 0.2993, 0.04773, 0.09414, 0.06778, 0.03221, 0.06955, 0.3043]): _vg.add([_i], _w, 'REPLACE')
_vg = ob_cube.vertex_groups.new(name='pelvis.R')
for _i, _w in zip([2, 7, 12, 15, 17, 137, 141, 143, 145, 146, 170, 172, 174, 187, 190, 192, 196, 198], [0.001007, 0.04463, 0.03772, 0.1179, 0.2993, 0.0709, 0.03012, 0.5977, 0.3049, 0.1249, 0.1631, 0.07932, 0.009382, 0.06966, 0.516, 0.1783, 0.05005, 0.02017]): _vg.add([_i], _w, 'REPLACE')
_vg = ob_cube.vertex_groups.new(name='thigh.L')
for _i, _w in zip([2, 3, 4, 6, 7, 13, 14, 15, 16, 17, 40, 41, 42, 43, 44, 45, 46, 47, 48, 63, 66, 68, 70, 75, 78, 82, 145], [0.1873, 0.1307, 0.06049, 0.03621, 0.05864, 0.1645, 0.8681, 0.6071, 0.715, 0.2262, 0.04026, 0.9041, 0.4596, 0.1332, 0.07859, 0.001475, 0.08498, 0.03206, 0.07419, 0.7487, 0.8777, 0.1275, 0.7337, 0.1873, 0.8478, 0.1163, 0.08087]): _vg.add([_i], _w, 'REPLACE')
_vg = ob_cube.vertex_groups.new(name='shin.L')
for _i, _w in zip([39, 40, 41, 43, 46, 51, 66, 69, 75], [0.08287, 0.3803, 0.006393, 0.6684, 0.02571, 0.0272, 0.07087, 0.9907, 0.004509]): _vg.add([_i], _w, 'REPLACE')
_vg = ob_cube.vertex_groups.new(name='foot.L')
for _i, _w in zip([39, 40, 41, 43, 46, 48, 49, 50, 51, 52, 53, 54, 75], [0.8769, 0.5211, 0.04289, 0.191, 0.05011, 0.901, 0.7266, 0.1592, 0.9436, 0.9592, 0.8834, 0.06366, 0.01247]): _vg.add([_i], _w, 'REPLACE')
_vg = ob_cube.vertex_groups.new(name='toe.L')
for _i, _w in zip([49, 50, 52, 53, 54], [0.2606, 0.8429, 0.01624, 0.1329, 0.9381]): _vg.add([_i], _w, 'REPLACE')
_vg = ob_cube.vertex_groups.new(name='thigh.R')
for _i, _w in zip([7, 15, 17, 137, 138, 139, 141, 143, 144, 145, 146, 168, 169, 170, 171, 172, 174, 175, 184, 187, 188, 190, 192, 193, 196, 198, 201], [0.0006482, 0.01168, 0.07707, 0.0938, 0.1421, 0.08806, 0.04154, 0.1682, 0.9134, 0.2038, 0.7585, 0.04573, 0.9299, 0.3946, 0.1394, 0.07103, 0.05478, 0.07272, 0.008651, 0.6782, 0.915, 0.1299, 0.6244, 0.008035, 0.1634, 0.9028, 0.1311]): _vg.add([_i], _w, 'REPLACE')
_vg = ob_cube.vertex_groups.new(name='shin.R')
for _i, _w in zip([167, 168, 169, 171, 174, 175, 178, 179, 188, 191, 196], [0.1214, 0.4025, 0.01505, 0.6656, 0.02939, 0.7398, 0.0708, 0.06158, 0.04386, 0.9732, 0.005128]): _vg.add([_i], _w, 'REPLACE')
_vg = ob_cube.vertex_groups.new(name='foot.R')
for _i, _w in zip([167, 168, 171, 174, 175, 176, 177, 178, 179, 180, 196], [0.835, 0.4903, 0.1868, 0.04489, 0.1786, 0.7615, 0.04429, 0.9174, 0.877, 0.868, 0.009319]): _vg.add([_i], _w, 'REPLACE')
_vg = ob_cube.vertex_groups.new(name='toe.R')
for _i, _w in zip([176, 177, 179, 180, 181], [0.218, 0.9523, 0.05456, 0.1331, 0.9943]): _vg.add([_i], _w, 'REPLACE')
_m = ob_cube.modifiers.new('Armature', 'ARMATURE')
_m.object = ob_metarig
ob_light.location = (4.076, 1.005, 5.904)
ob_light.rotation_euler = (0.6503, 0.05522, 1.866)
ob_light.lock_rotations_4d = False
ob_light.empty_display_type = 'ARROWS'
ob_light.color = (0.0, 0.0, 0.0, 0.0)
ob_light.lineart.crease_threshold = 0.0
ob_camera.location = (7.359, -6.926, 4.958)
ob_camera.rotation_euler = (1.109, 0.0, 0.8149)
ob_camera.lock_rotations_4d = False
ob_camera.empty_display_type = 'ARROWS'
ob_camera.color = (0.0, 0.0, 0.0, 0.0)
ob_camera.display_type = 'WIRE'
ob_camera.lineart.crease_threshold = 0.0
ob_metarig.location = (-0.349, 1.119e-07, 0.9129)
ob_metarig.rotation_euler = (0.0, -0.0, 1.571)
ob_metarig.scale = (1.728, 1.728, 1.728)

# ---- collection membership
col_collection.objects.link(ob_cube)
col_collection.objects.link(ob_light)
col_collection.objects.link(ob_camera)
col_collection.objects.link(ob_metarig)

# ---- scene / render settings (as saved in the file)
scene.camera = ob_camera
scene.frame_start = 1; scene.frame_end = 250; scene.frame_set(1)
scene.render.engine = 'BLENDER_EEVEE_NEXT'
scene.cycles.sampling_pattern = 'TABULATED_SOBOL'
scene.view_settings.view_transform = 'Filmic'
bpy.context.view_layer.update()
